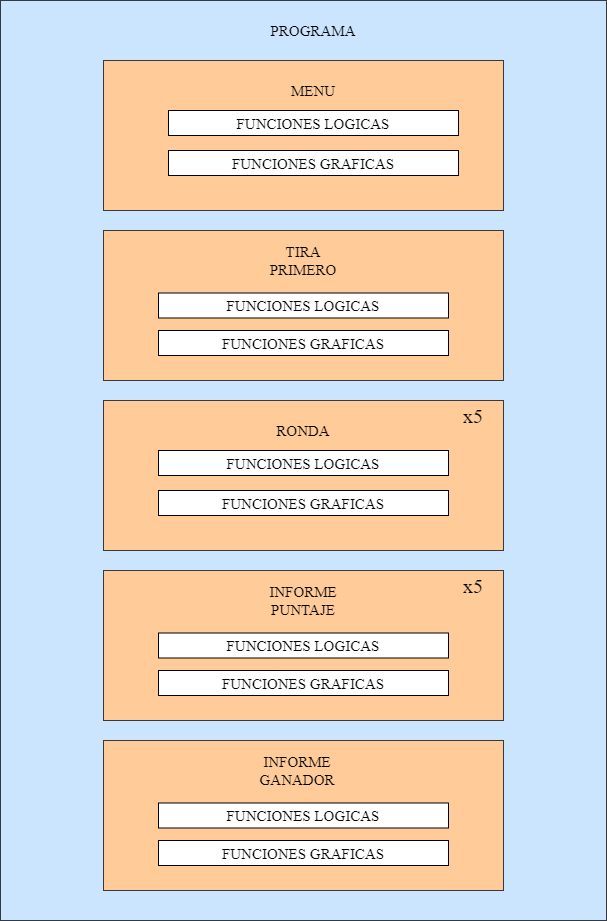

The diagram above was exported from draw.io. Its source (the exported page's mxGraphModel, read from the mxfile embedded in the PNG):
<mxGraphModel dx="1422" dy="1935" grid="1" gridSize="10" guides="1" tooltips="1" connect="1" arrows="1" fold="1" page="1" pageScale="1" pageWidth="827" pageHeight="1169" math="0" shadow="0">
  <root>
    <mxCell id="0" />
    <mxCell id="1" parent="0" />
    <mxCell id="e6pslDdGbeyeKtNKz8Qb-6" value="" style="rounded=0;whiteSpace=wrap;html=1;glass=0;fillColor=#cce5ff;strokeColor=#36393d;" vertex="1" parent="1">
      <mxGeometry x="111" y="-10" width="606" height="920" as="geometry" />
    </mxCell>
    <mxCell id="e6pslDdGbeyeKtNKz8Qb-7" value="" style="rounded=0;whiteSpace=wrap;html=1;glass=0;fillColor=#ffcc99;strokeColor=#36393d;" vertex="1" parent="1">
      <mxGeometry x="214" y="50" width="400" height="150" as="geometry" />
    </mxCell>
    <mxCell id="e6pslDdGbeyeKtNKz8Qb-8" value="" style="rounded=0;whiteSpace=wrap;html=1;glass=0;fillColor=#ffcc99;strokeColor=#36393d;" vertex="1" parent="1">
      <mxGeometry x="214" y="220" width="400" height="150" as="geometry" />
    </mxCell>
    <mxCell id="e6pslDdGbeyeKtNKz8Qb-9" value="" style="rounded=0;whiteSpace=wrap;html=1;glass=0;fillColor=#ffcc99;strokeColor=#36393d;" vertex="1" parent="1">
      <mxGeometry x="214" y="560" width="400" height="150" as="geometry" />
    </mxCell>
    <mxCell id="e6pslDdGbeyeKtNKz8Qb-10" value="" style="rounded=0;whiteSpace=wrap;html=1;glass=0;fillColor=#ffcc99;strokeColor=#36393d;" vertex="1" parent="1">
      <mxGeometry x="214" y="390" width="400" height="150" as="geometry" />
    </mxCell>
    <mxCell id="e6pslDdGbeyeKtNKz8Qb-11" value="" style="rounded=0;whiteSpace=wrap;html=1;glass=0;fillColor=#ffcc99;strokeColor=#36393d;" vertex="1" parent="1">
      <mxGeometry x="214" y="730" width="400" height="150" as="geometry" />
    </mxCell>
    <mxCell id="e6pslDdGbeyeKtNKz8Qb-12" value="&lt;font style=&quot;font-size: 15px;&quot;&gt;PROGRAMA&lt;/font&gt;" style="text;html=1;strokeColor=none;fillColor=none;align=center;verticalAlign=middle;whiteSpace=wrap;rounded=0;glass=0;" vertex="1" parent="1">
      <mxGeometry x="376" width="96" height="40" as="geometry" />
    </mxCell>
    <mxCell id="e6pslDdGbeyeKtNKz8Qb-13" value="&lt;font style=&quot;font-size: 15px;&quot;&gt;INFORME PUNTAJE&lt;/font&gt;" style="text;html=1;strokeColor=none;fillColor=none;align=center;verticalAlign=middle;whiteSpace=wrap;rounded=0;glass=0;" vertex="1" parent="1">
      <mxGeometry x="366" y="570" width="96" height="40" as="geometry" />
    </mxCell>
    <mxCell id="e6pslDdGbeyeKtNKz8Qb-14" value="&lt;font style=&quot;font-size: 15px;&quot;&gt;RONDA&lt;/font&gt;" style="text;html=1;strokeColor=none;fillColor=none;align=center;verticalAlign=middle;whiteSpace=wrap;rounded=0;glass=0;" vertex="1" parent="1">
      <mxGeometry x="366" y="400" width="96" height="40" as="geometry" />
    </mxCell>
    <mxCell id="e6pslDdGbeyeKtNKz8Qb-15" value="&lt;font style=&quot;font-size: 15px;&quot;&gt;MENU&lt;/font&gt;" style="text;html=1;strokeColor=none;fillColor=none;align=center;verticalAlign=middle;whiteSpace=wrap;rounded=0;glass=0;" vertex="1" parent="1">
      <mxGeometry x="376" y="60" width="96" height="40" as="geometry" />
    </mxCell>
    <mxCell id="e6pslDdGbeyeKtNKz8Qb-16" value="&lt;font style=&quot;font-size: 15px;&quot;&gt;TIRA PRIMERO&lt;/font&gt;" style="text;html=1;strokeColor=none;fillColor=none;align=center;verticalAlign=middle;whiteSpace=wrap;rounded=0;glass=0;" vertex="1" parent="1">
      <mxGeometry x="366" y="230" width="96" height="40" as="geometry" />
    </mxCell>
    <mxCell id="e6pslDdGbeyeKtNKz8Qb-17" value="&lt;font style=&quot;font-size: 15px;&quot;&gt;INFORME GANADOR&lt;/font&gt;" style="text;html=1;strokeColor=none;fillColor=none;align=center;verticalAlign=middle;whiteSpace=wrap;rounded=0;glass=0;" vertex="1" parent="1">
      <mxGeometry x="360" y="740" width="96" height="40" as="geometry" />
    </mxCell>
    <mxCell id="e6pslDdGbeyeKtNKz8Qb-18" value="FUNCIONES LOGICAS&lt;span style=&quot;color: rgba(0, 0, 0, 0); font-family: monospace; font-size: 0px; text-align: start;&quot;&gt;%3CmxGraphModel%3E%3Croot%3E%3CmxCell%20id%3D%220%22%2F%3E%3CmxCell%20id%3D%221%22%20parent%3D%220%22%2F%3E%3CmxCell%20id%3D%222%22%20value%3D%22%26lt%3Bfont%20style%3D%26quot%3Bfont-size%3A%2015px%3B%26quot%3B%26gt%3BPROGRAMA%26lt%3B%2Ffont%26gt%3B%22%20style%3D%22text%3Bhtml%3D1%3BstrokeColor%3Dnone%3BfillColor%3Dnone%3Balign%3Dcenter%3BverticalAlign%3Dmiddle%3BwhiteSpace%3Dwrap%3Brounded%3D0%3Bglass%3D0%3B%22%20vertex%3D%221%22%20parent%3D%221%22%3E%3CmxGeometry%20x%3D%22366%22%20width%3D%2296%22%20height%3D%2240%22%20as%3D%22geometry%22%2F%3E%3C%2FmxCell%3E%3C%2Froot%3E%3C%2FmxGraphModel%3E&lt;/span&gt;" style="rounded=0;whiteSpace=wrap;html=1;glass=0;labelBackgroundColor=none;fontSize=15;fontColor=#000000;fillColor=#FFFFFF;gradientColor=none;" vertex="1" parent="1">
      <mxGeometry x="279" y="100" width="290" height="25" as="geometry" />
    </mxCell>
    <mxCell id="e6pslDdGbeyeKtNKz8Qb-20" value="FUNCIONES GRAFICAS&lt;span style=&quot;color: rgba(0, 0, 0, 0); font-family: monospace; font-size: 0px; text-align: start;&quot;&gt;%3CmxGraphModel%3E%3Croot%3E%3CmxCell%20id%3D%220%22%2F%3E%3CmxCell%20id%3D%221%22%20parent%3D%220%22%2F%3E%3CmxCell%20id%3D%222%22%20value%3D%22%26lt%3Bfont%20style%3D%26quot%3Bfont-size%3A%2015px%3B%26quot%3B%26gt%3BPROGRAMA%26lt%3B%2Ffont%26gt%3B%22%20style%3D%22text%3Bhtml%3D1%3BstrokeColor%3Dnone%3BfillColor%3Dnone%3Balign%3Dcenter%3BverticalAlign%3Dmiddle%3BwhiteSpace%3Dwrap%3Brounded%3D0%3Bglass%3D0%3B%22%20vertex%3D%221%22%20parent%3D%221%22%3E%3CmxGeometry%20x%3D%22366%22%20width%3D%2296%22%20height%3D%2240%22%20as%3D%22geometry%22%2F%3E%3C%2FmxCell%3E%3C%2Froot%3E%3C%2FmxGraphModel%3&lt;/span&gt;" style="rounded=0;whiteSpace=wrap;html=1;glass=0;labelBackgroundColor=none;fontSize=15;fontColor=#000000;fillColor=#FFFFFF;gradientColor=none;" vertex="1" parent="1">
      <mxGeometry x="279" y="140" width="290" height="25" as="geometry" />
    </mxCell>
    <mxCell id="e6pslDdGbeyeKtNKz8Qb-21" value="FUNCIONES LOGICAS&lt;span style=&quot;color: rgba(0, 0, 0, 0); font-family: monospace; font-size: 0px; text-align: start;&quot;&gt;%3CmxGraphModel%3E%3Croot%3E%3CmxCell%20id%3D%220%22%2F%3E%3CmxCell%20id%3D%221%22%20parent%3D%220%22%2F%3E%3CmxCell%20id%3D%222%22%20value%3D%22%26lt%3Bfont%20style%3D%26quot%3Bfont-size%3A%2015px%3B%26quot%3B%26gt%3BPROGRAMA%26lt%3B%2Ffont%26gt%3B%22%20style%3D%22text%3Bhtml%3D1%3BstrokeColor%3Dnone%3BfillColor%3Dnone%3Balign%3Dcenter%3BverticalAlign%3Dmiddle%3BwhiteSpace%3Dwrap%3Brounded%3D0%3Bglass%3D0%3B%22%20vertex%3D%221%22%20parent%3D%221%22%3E%3CmxGeometry%20x%3D%22366%22%20width%3D%2296%22%20height%3D%2240%22%20as%3D%22geometry%22%2F%3E%3C%2FmxCell%3E%3C%2Froot%3E%3C%2FmxGraphModel%3E&lt;/span&gt;" style="rounded=0;whiteSpace=wrap;html=1;glass=0;labelBackgroundColor=none;fontSize=15;fontColor=#000000;fillColor=#FFFFFF;gradientColor=none;" vertex="1" parent="1">
      <mxGeometry x="269" y="792.5" width="290" height="25" as="geometry" />
    </mxCell>
    <mxCell id="e6pslDdGbeyeKtNKz8Qb-22" value="FUNCIONES LOGICAS&lt;span style=&quot;color: rgba(0, 0, 0, 0); font-family: monospace; font-size: 0px; text-align: start;&quot;&gt;%3CmxGraphModel%3E%3Croot%3E%3CmxCell%20id%3D%220%22%2F%3E%3CmxCell%20id%3D%221%22%20parent%3D%220%22%2F%3E%3CmxCell%20id%3D%222%22%20value%3D%22%26lt%3Bfont%20style%3D%26quot%3Bfont-size%3A%2015px%3B%26quot%3B%26gt%3BPROGRAMA%26lt%3B%2Ffont%26gt%3B%22%20style%3D%22text%3Bhtml%3D1%3BstrokeColor%3Dnone%3BfillColor%3Dnone%3Balign%3Dcenter%3BverticalAlign%3Dmiddle%3BwhiteSpace%3Dwrap%3Brounded%3D0%3Bglass%3D0%3B%22%20vertex%3D%221%22%20parent%3D%221%22%3E%3CmxGeometry%20x%3D%22366%22%20width%3D%2296%22%20height%3D%2240%22%20as%3D%22geometry%22%2F%3E%3C%2FmxCell%3E%3C%2Froot%3E%3C%2FmxGraphModel%3E&lt;/span&gt;" style="rounded=0;whiteSpace=wrap;html=1;glass=0;labelBackgroundColor=none;fontSize=15;fontColor=#000000;fillColor=#FFFFFF;gradientColor=none;" vertex="1" parent="1">
      <mxGeometry x="269" y="622.5" width="290" height="25" as="geometry" />
    </mxCell>
    <mxCell id="e6pslDdGbeyeKtNKz8Qb-23" value="FUNCIONES LOGICAS&lt;span style=&quot;color: rgba(0, 0, 0, 0); font-family: monospace; font-size: 0px; text-align: start;&quot;&gt;%3CmxGraphModel%3E%3Croot%3E%3CmxCell%20id%3D%220%22%2F%3E%3CmxCell%20id%3D%221%22%20parent%3D%220%22%2F%3E%3CmxCell%20id%3D%222%22%20value%3D%22%26lt%3Bfont%20style%3D%26quot%3Bfont-size%3A%2015px%3B%26quot%3B%26gt%3BPROGRAMA%26lt%3B%2Ffont%26gt%3B%22%20style%3D%22text%3Bhtml%3D1%3BstrokeColor%3Dnone%3BfillColor%3Dnone%3Balign%3Dcenter%3BverticalAlign%3Dmiddle%3BwhiteSpace%3Dwrap%3Brounded%3D0%3Bglass%3D0%3B%22%20vertex%3D%221%22%20parent%3D%221%22%3E%3CmxGeometry%20x%3D%22366%22%20width%3D%2296%22%20height%3D%2240%22%20as%3D%22geometry%22%2F%3E%3C%2FmxCell%3E%3C%2Froot%3E%3C%2FmxGraphModel%3E&lt;/span&gt;" style="rounded=0;whiteSpace=wrap;html=1;glass=0;labelBackgroundColor=none;fontSize=15;fontColor=#000000;fillColor=#FFFFFF;gradientColor=none;" vertex="1" parent="1">
      <mxGeometry x="269" y="440" width="290" height="25" as="geometry" />
    </mxCell>
    <mxCell id="e6pslDdGbeyeKtNKz8Qb-24" value="FUNCIONES LOGICAS&lt;span style=&quot;color: rgba(0, 0, 0, 0); font-family: monospace; font-size: 0px; text-align: start;&quot;&gt;%3CmxGraphModel%3E%3Croot%3E%3CmxCell%20id%3D%220%22%2F%3E%3CmxCell%20id%3D%221%22%20parent%3D%220%22%2F%3E%3CmxCell%20id%3D%222%22%20value%3D%22%26lt%3Bfont%20style%3D%26quot%3Bfont-size%3A%2015px%3B%26quot%3B%26gt%3BPROGRAMA%26lt%3B%2Ffont%26gt%3B%22%20style%3D%22text%3Bhtml%3D1%3BstrokeColor%3Dnone%3BfillColor%3Dnone%3Balign%3Dcenter%3BverticalAlign%3Dmiddle%3BwhiteSpace%3Dwrap%3Brounded%3D0%3Bglass%3D0%3B%22%20vertex%3D%221%22%20parent%3D%221%22%3E%3CmxGeometry%20x%3D%22366%22%20width%3D%2296%22%20height%3D%2240%22%20as%3D%22geometry%22%2F%3E%3C%2FmxCell%3E%3C%2Froot%3E%3C%2FmxGraphModel%3E&lt;/span&gt;" style="rounded=0;whiteSpace=wrap;html=1;glass=0;labelBackgroundColor=none;fontSize=15;fontColor=#000000;fillColor=#FFFFFF;gradientColor=none;" vertex="1" parent="1">
      <mxGeometry x="269" y="282.5" width="290" height="25" as="geometry" />
    </mxCell>
    <mxCell id="e6pslDdGbeyeKtNKz8Qb-25" value="FUNCIONES GRAFICAS&lt;span style=&quot;color: rgba(0, 0, 0, 0); font-family: monospace; font-size: 0px; text-align: start;&quot;&gt;%3CmxGraphModel%3E%3Croot%3E%3CmxCell%20id%3D%220%22%2F%3E%3CmxCell%20id%3D%221%22%20parent%3D%220%22%2F%3E%3CmxCell%20id%3D%222%22%20value%3D%22%26lt%3Bfont%20style%3D%26quot%3Bfont-size%3A%2015px%3B%26quot%3B%26gt%3BPROGRAMA%26lt%3B%2Ffont%26gt%3B%22%20style%3D%22text%3Bhtml%3D1%3BstrokeColor%3Dnone%3BfillColor%3Dnone%3Balign%3Dcenter%3BverticalAlign%3Dmiddle%3BwhiteSpace%3Dwrap%3Brounded%3D0%3Bglass%3D0%3B%22%20vertex%3D%221%22%20parent%3D%221%22%3E%3CmxGeometry%20x%3D%22366%22%20width%3D%2296%22%20height%3D%2240%22%20as%3D%22geometry%22%2F%3E%3C%2FmxCell%3E%3C%2Froot%3E%3C%2FmxGraphModel%3&lt;/span&gt;" style="rounded=0;whiteSpace=wrap;html=1;glass=0;labelBackgroundColor=none;fontSize=15;fontColor=#000000;fillColor=#FFFFFF;gradientColor=none;" vertex="1" parent="1">
      <mxGeometry x="269" y="830" width="290" height="25" as="geometry" />
    </mxCell>
    <mxCell id="e6pslDdGbeyeKtNKz8Qb-26" value="FUNCIONES GRAFICAS&lt;span style=&quot;color: rgba(0, 0, 0, 0); font-family: monospace; font-size: 0px; text-align: start;&quot;&gt;%3CmxGraphModel%3E%3Croot%3E%3CmxCell%20id%3D%220%22%2F%3E%3CmxCell%20id%3D%221%22%20parent%3D%220%22%2F%3E%3CmxCell%20id%3D%222%22%20value%3D%22%26lt%3Bfont%20style%3D%26quot%3Bfont-size%3A%2015px%3B%26quot%3B%26gt%3BPROGRAMA%26lt%3B%2Ffont%26gt%3B%22%20style%3D%22text%3Bhtml%3D1%3BstrokeColor%3Dnone%3BfillColor%3Dnone%3Balign%3Dcenter%3BverticalAlign%3Dmiddle%3BwhiteSpace%3Dwrap%3Brounded%3D0%3Bglass%3D0%3B%22%20vertex%3D%221%22%20parent%3D%221%22%3E%3CmxGeometry%20x%3D%22366%22%20width%3D%2296%22%20height%3D%2240%22%20as%3D%22geometry%22%2F%3E%3C%2FmxCell%3E%3C%2Froot%3E%3C%2FmxGraphModel%3&lt;/span&gt;" style="rounded=0;whiteSpace=wrap;html=1;glass=0;labelBackgroundColor=none;fontSize=15;fontColor=#000000;fillColor=#FFFFFF;gradientColor=none;" vertex="1" parent="1">
      <mxGeometry x="269" y="660" width="290" height="25" as="geometry" />
    </mxCell>
    <mxCell id="e6pslDdGbeyeKtNKz8Qb-27" value="FUNCIONES GRAFICAS&lt;span style=&quot;color: rgba(0, 0, 0, 0); font-family: monospace; font-size: 0px; text-align: start;&quot;&gt;%3CmxGraphModel%3E%3Croot%3E%3CmxCell%20id%3D%220%22%2F%3E%3CmxCell%20id%3D%221%22%20parent%3D%220%22%2F%3E%3CmxCell%20id%3D%222%22%20value%3D%22%26lt%3Bfont%20style%3D%26quot%3Bfont-size%3A%2015px%3B%26quot%3B%26gt%3BPROGRAMA%26lt%3B%2Ffont%26gt%3B%22%20style%3D%22text%3Bhtml%3D1%3BstrokeColor%3Dnone%3BfillColor%3Dnone%3Balign%3Dcenter%3BverticalAlign%3Dmiddle%3BwhiteSpace%3Dwrap%3Brounded%3D0%3Bglass%3D0%3B%22%20vertex%3D%221%22%20parent%3D%221%22%3E%3CmxGeometry%20x%3D%22366%22%20width%3D%2296%22%20height%3D%2240%22%20as%3D%22geometry%22%2F%3E%3C%2FmxCell%3E%3C%2Froot%3E%3C%2FmxGraphModel%3&lt;/span&gt;" style="rounded=0;whiteSpace=wrap;html=1;glass=0;labelBackgroundColor=none;fontSize=15;fontColor=#000000;fillColor=#FFFFFF;gradientColor=none;" vertex="1" parent="1">
      <mxGeometry x="269" y="480" width="290" height="25" as="geometry" />
    </mxCell>
    <mxCell id="e6pslDdGbeyeKtNKz8Qb-28" value="FUNCIONES GRAFICAS&lt;span style=&quot;color: rgba(0, 0, 0, 0); font-family: monospace; font-size: 0px; text-align: start;&quot;&gt;%3CmxGraphModel%3E%3Croot%3E%3CmxCell%20id%3D%220%22%2F%3E%3CmxCell%20id%3D%221%22%20parent%3D%220%22%2F%3E%3CmxCell%20id%3D%222%22%20value%3D%22%26lt%3Bfont%20style%3D%26quot%3Bfont-size%3A%2015px%3B%26quot%3B%26gt%3BPROGRAMA%26lt%3B%2Ffont%26gt%3B%22%20style%3D%22text%3Bhtml%3D1%3BstrokeColor%3Dnone%3BfillColor%3Dnone%3Balign%3Dcenter%3BverticalAlign%3Dmiddle%3BwhiteSpace%3Dwrap%3Brounded%3D0%3Bglass%3D0%3B%22%20vertex%3D%221%22%20parent%3D%221%22%3E%3CmxGeometry%20x%3D%22366%22%20width%3D%2296%22%20height%3D%2240%22%20as%3D%22geometry%22%2F%3E%3C%2FmxCell%3E%3C%2Froot%3E%3C%2FmxGraphModel%3&lt;/span&gt;" style="rounded=0;whiteSpace=wrap;html=1;glass=0;labelBackgroundColor=none;fontSize=15;fontColor=#000000;fillColor=#FFFFFF;gradientColor=none;" vertex="1" parent="1">
      <mxGeometry x="269" y="320" width="290" height="25" as="geometry" />
    </mxCell>
    <mxCell id="e6pslDdGbeyeKtNKz8Qb-29" value="&lt;font style=&quot;font-size: 20px;&quot;&gt;x5&lt;/font&gt;" style="text;html=1;strokeColor=none;fillColor=none;align=center;verticalAlign=middle;whiteSpace=wrap;rounded=0;glass=0;labelBackgroundColor=none;fontSize=15;fontColor=#000000;" vertex="1" parent="1">
      <mxGeometry x="554" y="560" width="60" height="30" as="geometry" />
    </mxCell>
    <mxCell id="e6pslDdGbeyeKtNKz8Qb-30" value="&lt;font style=&quot;font-size: 20px;&quot;&gt;x5&lt;/font&gt;" style="text;html=1;strokeColor=none;fillColor=none;align=center;verticalAlign=middle;whiteSpace=wrap;rounded=0;glass=0;labelBackgroundColor=none;fontSize=15;fontColor=#000000;" vertex="1" parent="1">
      <mxGeometry x="554" y="390" width="60" height="30" as="geometry" />
    </mxCell>
  </root>
</mxGraphModel>